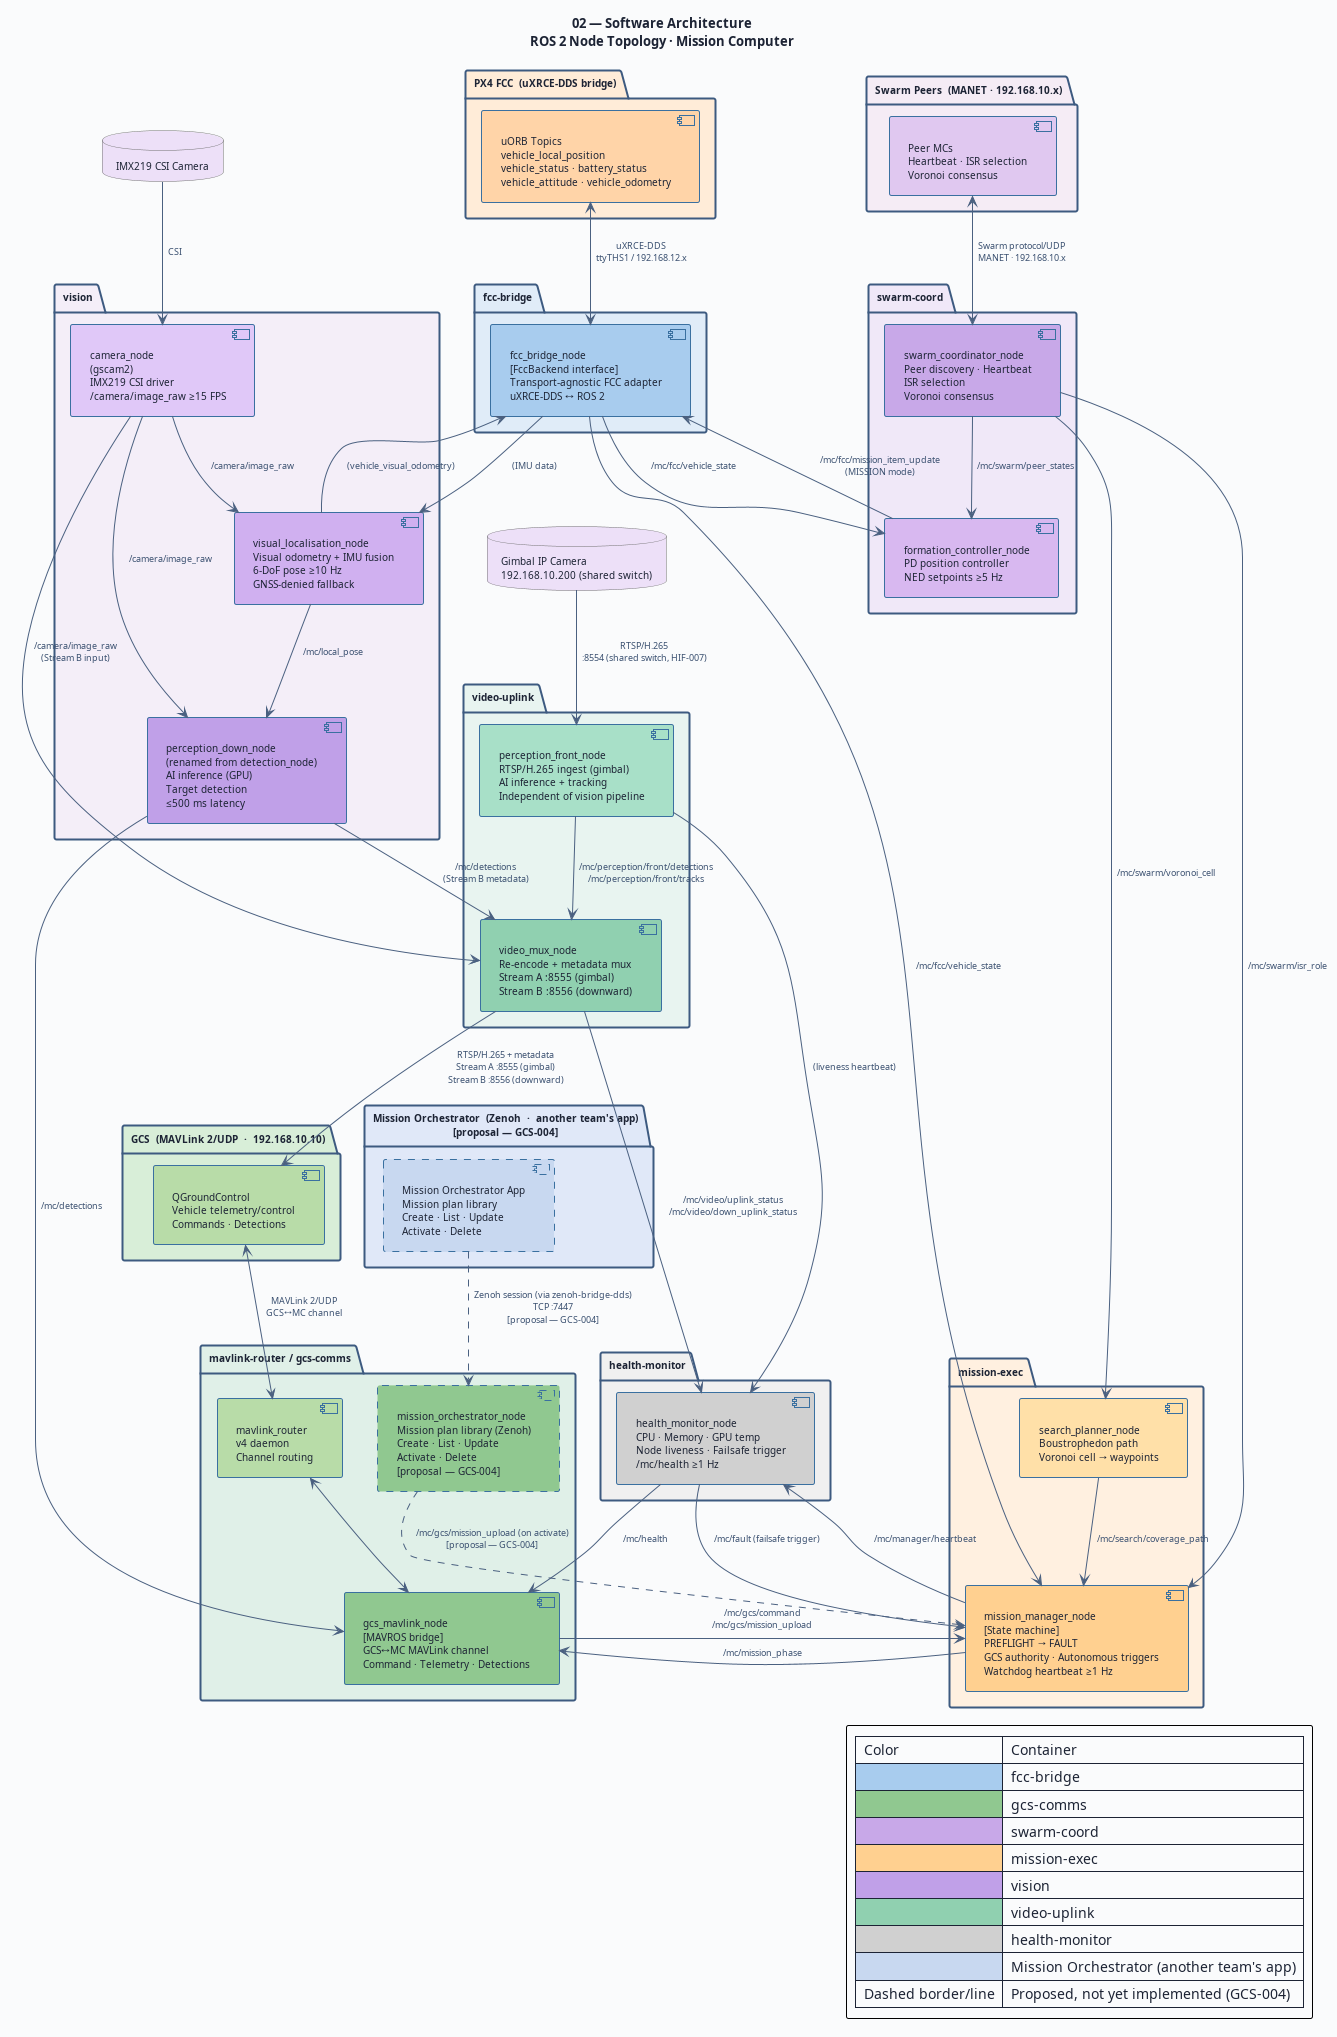

The diagram above was rendered by PlantUML. Its source (embedded in the PNG):
@startuml 02-software-architecture
' ─────────────────────────────────────────────────────────────
' Diagram 02: Software Architecture — ROS 2 Node Topology
' Swarm Search Drone — Mission Computer (AI MC)
' MC-SRS-001
' ─────────────────────────────────────────────────────────────

title "02 — Software Architecture\nROS 2 Node Topology · Mission Computer"

skinparam BackgroundColor #FAFBFC
skinparam DefaultFontColor #1C2334
skinparam DefaultFontSize 10
skinparam TitleFontSize 13
skinparam TitleFontStyle bold
skinparam ArrowColor #4A6080
skinparam ArrowFontColor #3A5070
skinparam ArrowFontSize 9
skinparam RoundCorner 4
skinparam Padding 4

skinparam package {
  BackgroundColor #F4F8FF
  BorderColor #3D5A80
  BorderThickness 2
  FontSize 10
  FontStyle bold
}

skinparam component {
  BackgroundColor #D8E8F8
  BorderColor #3A70A0
  BorderThickness 1
  FontSize 10
}

skinparam interface {
  BackgroundColor #FFFAE8
  BorderColor #C09030
  FontSize 9
}

skinparam database {
  BackgroundColor #F0F0F0
  BorderColor #707070
  FontSize 10
}

' ═══════════════════════════════════════════════════
' EXTERNAL SYSTEMS
' ═══════════════════════════════════════════════════

package "PX4 FCC  (uXRCE-DDS bridge)" as FCC_PKG #FFECD8 {
  component "uORB Topics\nvehicle_local_position\nvehicle_status · battery_status\nvehicle_attitude · vehicle_odometry" as UORB #FFD4A8
}

package "GCS  (MAVLink 2/UDP  ·  192.168.10.10)" as GCS_PKG #D8EED8 {
  component "QGroundControl\nVehicle telemetry/control\nCommands · Detections" as QGC #B8DCA8
}

' "GCS" is two separate actors (GCS-ZENOH-DESIGN-REVIEW.md): QGC above
' (MAVLink, unchanged) and the Mission Orchestrator below (Zenoh, proposal
' — GCS-004, MISSION-ORCHESTRATOR-INTERFACE-SPEC.md). Built by another
' team; dashed = not yet implemented.
package "Mission Orchestrator  (Zenoh  ·  another team's app)\n[proposal — GCS-004]" as ORCH_PKG #E0E8F8 {
  component "Mission Orchestrator App\nMission plan library\nCreate · List · Update\nActivate · Delete" as ORCH_APP #C8D8F0;line.dashed
}

package "Swarm Peers  (MANET · 192.168.10.x)" as PEER_PKG #F5ECF5 {
  component "Peer MCs\nHeartbeat · ISR selection\nVoronoi consensus" as PEERS #E0C8F0
}

database "IMX219 CSI Camera" as CAM #EDE0F8

database "Gimbal IP Camera\n192.168.10.200 (shared switch)" as GIMCAM #EDE0F8

' ═══════════════════════════════════════════════════
' CONTAINER: fcc-bridge
' ═══════════════════════════════════════════════════
package "fcc-bridge" as C_FCC #E0ECF8 {
  component "fcc_bridge_node\n[FccBackend interface]\nTransport-agnostic FCC adapter\nuXRCE-DDS ↔ ROS 2" as FCC_BRIDGE #A8CCEE
}

' ═══════════════════════════════════════════════════
' CONTAINER: mavlink-router + gcs-comms
' ═══════════════════════════════════════════════════
package "mavlink-router / gcs-comms" as C_GCS #E0F0E8 {
  component "mavlink_router\nv4 daemon\nChannel routing" as MLR #B8DCA8
  component "gcs_mavlink_node\n[MAVROS bridge]\nGCS↔MC MAVLink channel\nCommand · Telemetry · Detections" as GCS_NODE #90C890
  component "mission_orchestrator_node\nMission plan library (Zenoh)\nCreate · List · Update\nActivate · Delete\n[proposal — GCS-004]" as ORCH_NODE #90C890;line.dashed
}

' ═══════════════════════════════════════════════════
' CONTAINER: swarm-coord
' ═══════════════════════════════════════════════════
package "swarm-coord" as C_SWARM #F0E8F8 {
  component "swarm_coordinator_node\nPeer discovery · Heartbeat\nISR selection\nVoronoi consensus" as SWARM #C8A8E8
  component "formation_controller_node\nPD position controller\nNED setpoints ≥5 Hz" as FORM #D8B8F0
}

' ═══════════════════════════════════════════════════
' CONTAINER: mission-exec
' ═══════════════════════════════════════════════════
package "mission-exec" as C_EXEC #FFF0E0 {
  component "mission_manager_node\n[State machine]\nPREFLIGHT → FAULT\nGCS authority · Autonomous triggers\nWatchdog heartbeat ≥1 Hz" as EXEC #FFD090
  component "search_planner_node\nBoustrophedon path\nVoronoi cell → waypoints" as PLAN #FFE0A8
}

' ═══════════════════════════════════════════════════
' CONTAINER: vision
' ═══════════════════════════════════════════════════
package "vision" as C_VIS #F4EEF8 {
  component "camera_node\n(gscam2)\nIMX219 CSI driver\n/camera/image_raw ≥15 FPS" as CAMNODE #E0C8F8
  component "visual_localisation_node\nVisual odometry + IMU fusion\n6-DoF pose ≥10 Hz\nGNSS-denied fallback" as VISLOC #D0B0F0
  component "perception_down_node\n(renamed from detection_node)\nAI inference (GPU)\nTarget detection\n≤500 ms latency" as DET #C0A0E8
}

' ═══════════════════════════════════════════════════
' CONTAINER: video-uplink
' ═══════════════════════════════════════════════════
package "video-uplink" as C_VIDEO #E8F4F0 {
  component "perception_front_node\nRTSP/H.265 ingest (gimbal)\nAI inference + tracking\nIndependent of vision pipeline" as PFRONT #A8E0C8
  component "video_mux_node\nRe-encode + metadata mux\nStream A :8555 (gimbal)\nStream B :8556 (downward)" as VMUX #90D0B0
}

' ═══════════════════════════════════════════════════
' CONTAINER: health-monitor
' ═══════════════════════════════════════════════════
package "health-monitor" as C_HEALTH #F0F0F0 {
  component "health_monitor_node\nCPU · Memory · GPU temp\nNode liveness · Failsafe trigger\n/mc/health ≥1 Hz" as HEALTH #D0D0D0
}

' ═══════════════════════════════════════════════════
' EXTERNAL ↔ INTERNAL CONNECTIONS
' ═══════════════════════════════════════════════════
UORB <--> FCC_BRIDGE : "uXRCE-DDS\nttyTHS1 / 192.168.12.x"
QGC <--> MLR : "MAVLink 2/UDP\nGCS↔MC channel"
MLR <--> GCS_NODE
ORCH_APP ..> ORCH_NODE : "Zenoh session (via zenoh-bridge-dds)\nTCP :7447\n[proposal — GCS-004]"
PEERS <--> SWARM : "Swarm protocol/UDP\nMANET · 192.168.10.x"
CAM --> CAMNODE : "CSI"
GIMCAM --> PFRONT : "RTSP/H.265\n:8554 (shared switch, HIF-007)"

' ═══════════════════════════════════════════════════
' INTERNAL ROS 2 TOPIC FLOWS
' ═══════════════════════════════════════════════════

' FCC bridge → consumers
FCC_BRIDGE -down-> EXEC : "/mc/fcc/vehicle_state"
FCC_BRIDGE -down-> FORM : "/mc/fcc/vehicle_state"
FCC_BRIDGE -down-> VISLOC : "(IMU data)"

' Mission manager → all
EXEC -right-> GCS_NODE : "/mc/mission_phase"
EXEC --> HEALTH : "/mc/manager/heartbeat"

' GCS node → manager
GCS_NODE -left-> EXEC : "/mc/gcs/command\n/mc/gcs/mission_upload"

' Mission Orchestrator → manager (same topic, on activate — mission_manager_node
' needs zero changes to accept either source, see MISSION-ORCHESTRATOR-INTERFACE-SPEC.md §5.4)
ORCH_NODE ..> EXEC : "/mc/gcs/mission_upload (on activate)\n[proposal — GCS-004]"

' Swarm → consumers
SWARM -down-> FORM : "/mc/swarm/peer_states"
SWARM -down-> PLAN : "/mc/swarm/voronoi_cell"
SWARM --> EXEC : "/mc/swarm/isr_role"

' Formation → FCC
FORM -up-> FCC_BRIDGE : "/mc/fcc/mission_item_update\n(MISSION mode)"

' Search planner → manager
PLAN --> EXEC : "/mc/search/coverage_path"

' Vision pipeline
CAMNODE -down-> VISLOC : "/camera/image_raw"
CAMNODE -down-> DET : "/camera/image_raw"
VISLOC --> DET : "/mc/local_pose"
VISLOC -up-> FCC_BRIDGE : "(vehicle_visual_odometry)"

' Detections → GCS
DET --> GCS_NODE : "/mc/detections"

' Gimbal video pipeline (Stream A, independent of vision pipeline and GCS MAVLink channel)
PFRONT --> VMUX : "/mc/perception/front/detections\n/mc/perception/front/tracks"
VMUX --> QGC : "RTSP/H.265 + metadata\nStream A :8555 (gimbal)\nStream B :8556 (downward)"
PFRONT --> HEALTH : "(liveness heartbeat)"
VMUX --> HEALTH : "/mc/video/uplink_status\n/mc/video/down_uplink_status"

' Downward camera video pipeline (Stream B — additive, perception_down_node's
' detection role is unchanged; this is a new consumer of existing topics)
CAMNODE --> VMUX : "/camera/image_raw\n(Stream B input)"
DET --> VMUX : "/mc/detections\n(Stream B metadata)"

' Health → GCS + manager
HEALTH --> GCS_NODE : "/mc/health"
HEALTH --> EXEC : "/mc/fault (failsafe trigger)"

legend right
  | Color | Container |
  | <#A8CCEE> | fcc-bridge |
  | <#90C890> | gcs-comms |
  | <#C8A8E8> | swarm-coord |
  | <#FFD090> | mission-exec |
  | <#C0A0E8> | vision |
  | <#90D0B0> | video-uplink |
  | <#D0D0D0> | health-monitor |
  | <#C8D8F0> | Mission Orchestrator (another team's app) |
  | Dashed border/line | Proposed, not yet implemented (GCS-004) |
endlegend

@enduml